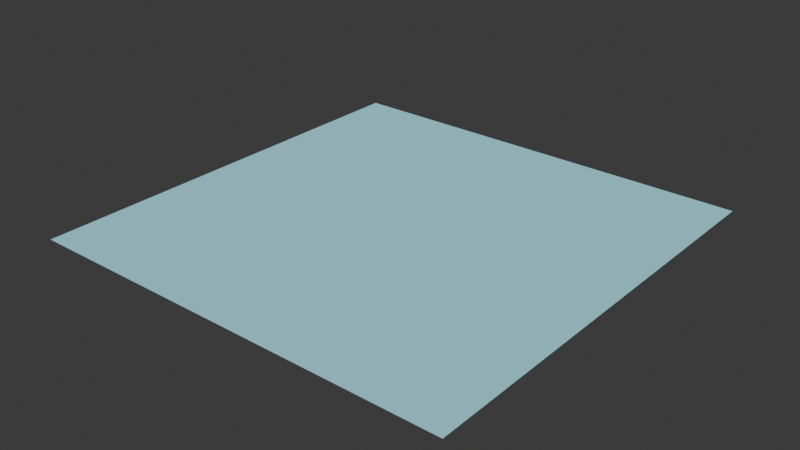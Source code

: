 # Source: hw1_onicontroltowerst.blend  (saved by Blender 4.0.36; exported with 4.5.12 LTS)
import bpy
from mathutils import Matrix  # noqa: F401  (used for matrix-valued properties, if any)

bpy.ops.wm.read_factory_settings(use_empty=True)
scene = bpy.context.scene
scene.name = 'Scene'

# ---- collections
col_collection = bpy.data.collections.new('Collection'); scene.collection.children.link(col_collection)

# ---- materials (node trees are filled in below, after node groups)
mat_material_000 = bpy.data.materials.new('Material.000')
mat_material_000.use_transparent_shadow = False
mat_material_000.diffuse_color = (0.3824, 0.8474, 0.9618, 1.0)
mat_material_001 = bpy.data.materials.new('Material.001')
mat_material_001.use_transparent_shadow = False
mat_material_001.diffuse_color = (0.4372, 0.6449, 0.1727, 1.0)
mat_material_002 = bpy.data.materials.new('Material.002')
mat_material_002.use_transparent_shadow = False
mat_material_002.diffuse_color = (0.2364, 0.9272, 0.5991, 1.0)
mat_material_003 = bpy.data.materials.new('Material.003')
mat_material_003.use_transparent_shadow = False
mat_material_003.diffuse_color = (0.5354, 0.2489, 0.1103, 1.0)

# ---- material node trees

# ---- world
world_world = bpy.data.worlds.new('World'); scene.world = world_world
world_world.use_nodes = True; world_world.node_tree.nodes.clear()
_N = world_world.node_tree.nodes; _L = world_world.node_tree.links
n0 = _N.new('ShaderNodeOutputWorld'); n0.name = 'World Output'; n0.location = (300, 300)
n1 = _N.new('ShaderNodeBackground'); n1.name = 'Background'; n1.location = (10, 300)
n1.inputs[0].default_value = (0.05088, 0.05088, 0.05088, 1.0)
_L.new(n1.outputs[0], n0.inputs[0])
n0.is_active_output = True
world_world.color = (0.05088, 0.05088, 0.05088)
world_world.use_sun_shadow = False
world_world.sun_shadow_jitter_overblur = 0.0

# ---- meshes
me_controltower = bpy.data.meshes.new('controltower')
me_controltower.from_pydata([(-1.0, 4.371e-08, 1.0), (1.0, 4.371e-08, 1.0), (-1.0, -4.371e-08, -1.0), (1.0, -4.371e-08, -1.0)], [], [(0, 1, 3, 2)])
_uv = me_controltower.uv_layers.new(name='uv0')
_uv.uv.foreach_set('vector', [0.0, 0.0, 1.0, 0.0, 1.0, 1.0, 0.0, 1.0])
_uv.active_render = True
_uv = me_controltower.uv_layers.new(name='uv1')
_uv.uv.foreach_set('vector', [0.0, 0.0, 0.0, 0.0, 0.0, 0.0, 0.0, 0.0])
_uv = me_controltower.uv_layers.new(name='uv2')
_uv.uv.foreach_set('vector', [0.0, 0.0, 0.0, 0.0, 0.0, 0.0, 0.0, 0.0])
me_controltower.materials.append(mat_material_000)
me_controltower.materials.append(mat_material_001)
me_controltower.materials.append(mat_material_002)
me_controltower.materials.append(mat_material_003)
me_controltower.update()
arm_onicontroltower_01_rig = bpy.data.armatures.new('onicontroltower_01_rig')  # bones are not reproduced

# ---- objects
ob_onicontroltower_01_rig = bpy.data.objects.new('onicontroltower_01_rig', arm_onicontroltower_01_rig)
ob_controltower = bpy.data.objects.new('controltower', me_controltower)

# ---- transforms, parenting, visibility, modifiers, constraints
ob_onicontroltower_01_rig.location = (0.0, 0.0, 0.0)
ob_onicontroltower_01_rig.rotation_euler = (1.571, 0.0, 0.0)
ob_controltower.parent = ob_onicontroltower_01_rig
ob_controltower.location = (0.0, 0.0, 0.0)
_vg = ob_controltower.vertex_groups.new(name='GrannyRootBone')
_m = ob_controltower.modifiers.new('Armature', 'ARMATURE')
_m.object = ob_onicontroltower_01_rig

# ---- collection membership
col_collection.objects.link(ob_onicontroltower_01_rig)
col_collection.objects.link(ob_controltower)

# ---- scene / render settings (as saved in the file)
scene.frame_start = 1; scene.frame_end = 250; scene.frame_set(16)
scene.render.engine = 'BLENDER_EEVEE_NEXT'
scene.cycles.sampling_pattern = 'TABULATED_SOBOL'
scene.unit_settings.scale_length = 0.01
bpy.context.view_layer.update()

# ---- added for rendering (the .blend has no active camera and no usable light): camera, sun
cam_auto = bpy.data.cameras.new('AutoCamera')
cam_auto.lens = 50.0
cam_auto.sensor_width = 36.0
cam_auto.clip_end = 1000.0
ob_auto_camera = bpy.data.objects.new('AutoCamera', cam_auto)
scene.collection.objects.link(ob_auto_camera)
ob_auto_camera.location = (2.61693, -3.14032, 2.09354)
ob_auto_camera.rotation_euler = (1.09748, -7.21219e-08, 0.694738)
scene.camera = ob_auto_camera
light_auto_sun = bpy.data.lights.new('AutoSun', 'SUN')
light_auto_sun.energy = 3.0
light_auto_sun.angle = 0.0523599
ob_auto_sun = bpy.data.objects.new('AutoSun', light_auto_sun)
scene.collection.objects.link(ob_auto_sun)
ob_auto_sun.rotation_euler = (0.872665, 0.174533, 0.523599)
bpy.context.view_layer.update()
